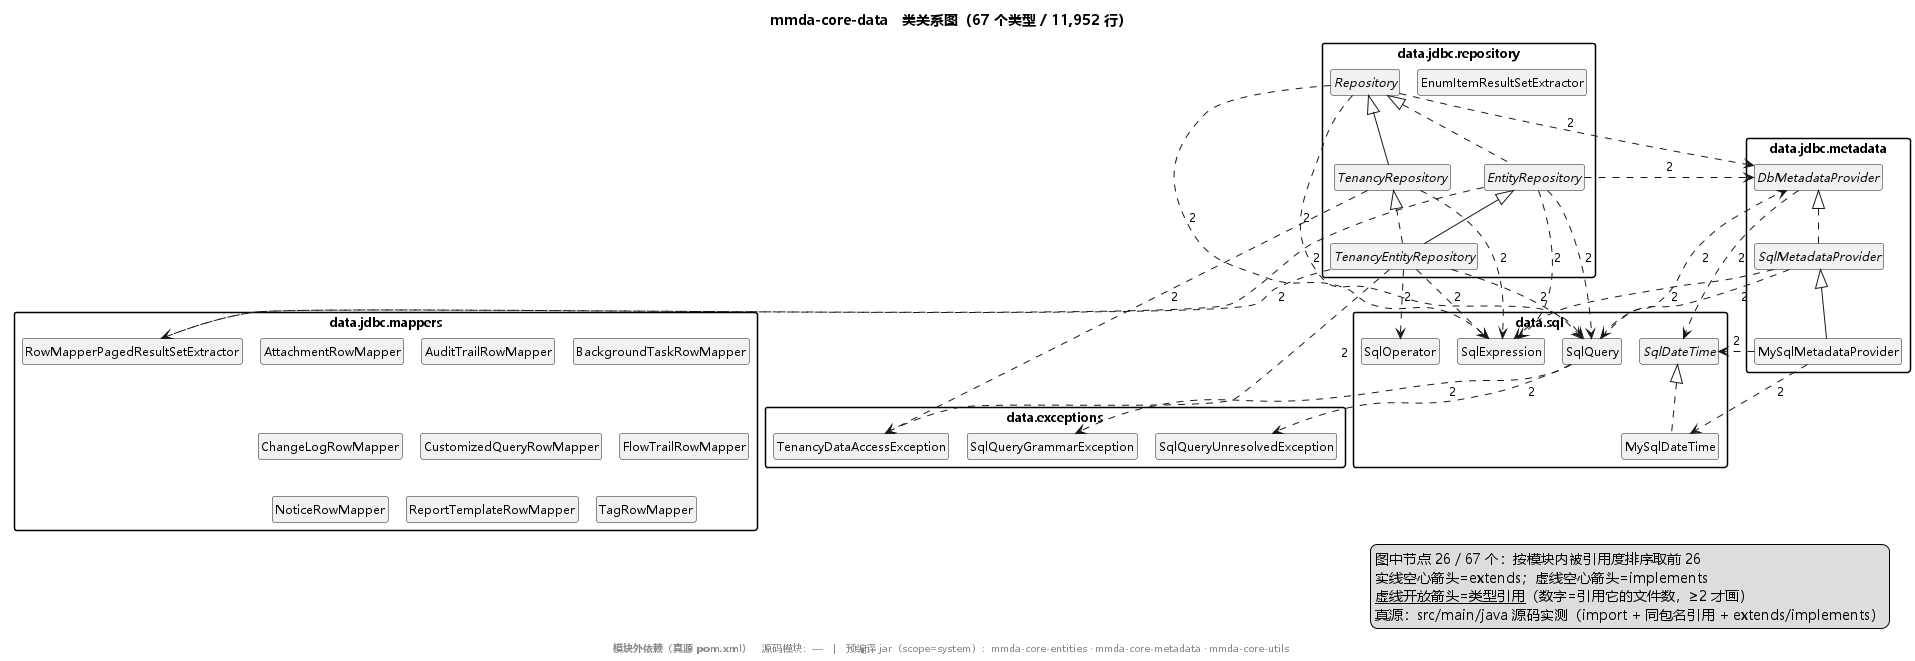

The diagram above was rendered by PlantUML. Its source (embedded in the PNG):
@startuml mmda-core-data
!pragma layout smetana
skinparam defaultFontName "Microsoft YaHei"
skinparam defaultFontSize 12
skinparam shadowing false
set namespaceSeparator none
skinparam nodesep 12
skinparam ranksep 26
skinparam packageStyle rectangle
hide circle
hide empty members
title mmda-core-data　类关系图（67 个类型 / 11,952 行）
legend right
  图中节点 26 / 67 个：按模块内被引用度排序取前 26
  实线空心箭头=extends；虚线空心箭头=implements
  <u>虚线开放箭头=类型引用</u>（数字=引用它的文件数，≥2 才画）
  真源：src/main/java 源码实测（import + 同包名引用 + extends/implements）
endlegend
package "data.exceptions" {
  class "SqlQueryGrammarException" as T12
  class "SqlQueryUnresolvedException" as T13
  class "TenancyDataAccessException" as T8
}
package "data.jdbc.mappers" {
  class "AttachmentRowMapper" as T14
  class "AuditTrailRowMapper" as T15
  class "BackgroundTaskRowMapper" as T16
  class "ChangeLogRowMapper" as T17
  class "CustomizedQueryRowMapper" as T18
  class "FlowTrailRowMapper" as T19
  class "NoticeRowMapper" as T20
  class "ReportTemplateRowMapper" as T21
  class "RowMapperPagedResultSetExtractor" as T9
  class "TagRowMapper" as T22
}
package "data.jdbc.metadata" {
  interface "DbMetadataProvider" as T5
  class "MySqlMetadataProvider" as T23
  abstract class "SqlMetadataProvider" as T4
}
package "data.jdbc.repository" {
  abstract class "EntityRepository" as T7
  class "EnumItemResultSetExtractor" as T24
  interface "Repository" as T3
  abstract class "TenancyEntityRepository" as T0
  interface "TenancyRepository" as T11
}
package "data.sql" {
  class "MySqlDateTime" as T25
  interface "SqlDateTime" as T1
  class "SqlExpression" as T2
  enum "SqlOperator" as T10
  class "SqlQuery" as T6
}
T4 <|-- T23
T5 <|.. T4
T3 <|.. T7
T7 <|-- T0
T11 <|.. T0
T3 <|-- T11
T1 <|.. T25
T5 ..> T1 : 2
T23 ..> T25 : 2
T23 ..> T1 : 2
T4 ..> T2 : 2
T4 ..> T6 : 2
T7 ..> T9 : 2
T7 ..> T5 : 2
T7 ..> T2 : 2
T7 ..> T6 : 2
T3 ..> T5 : 2
T3 ..> T2 : 2
T3 ..> T6 : 2
T0 ..> T8 : 2
T0 ..> T9 : 2
T0 ..> T2 : 2
T0 ..> T10 : 2
T0 ..> T6 : 2
T11 ..> T8 : 2
T11 ..> T2 : 2
T6 ..> T12 : 2
T6 ..> T13 : 2
T6 ..> T5 : 2
footer
  <b>模块外依赖（真源 pom.xml）</b>　源码模块：—　|　预编译 jar（scope=system）：mmda-core-entities · mmda-core-metadata · mmda-core-utils
endfooter
@enduml